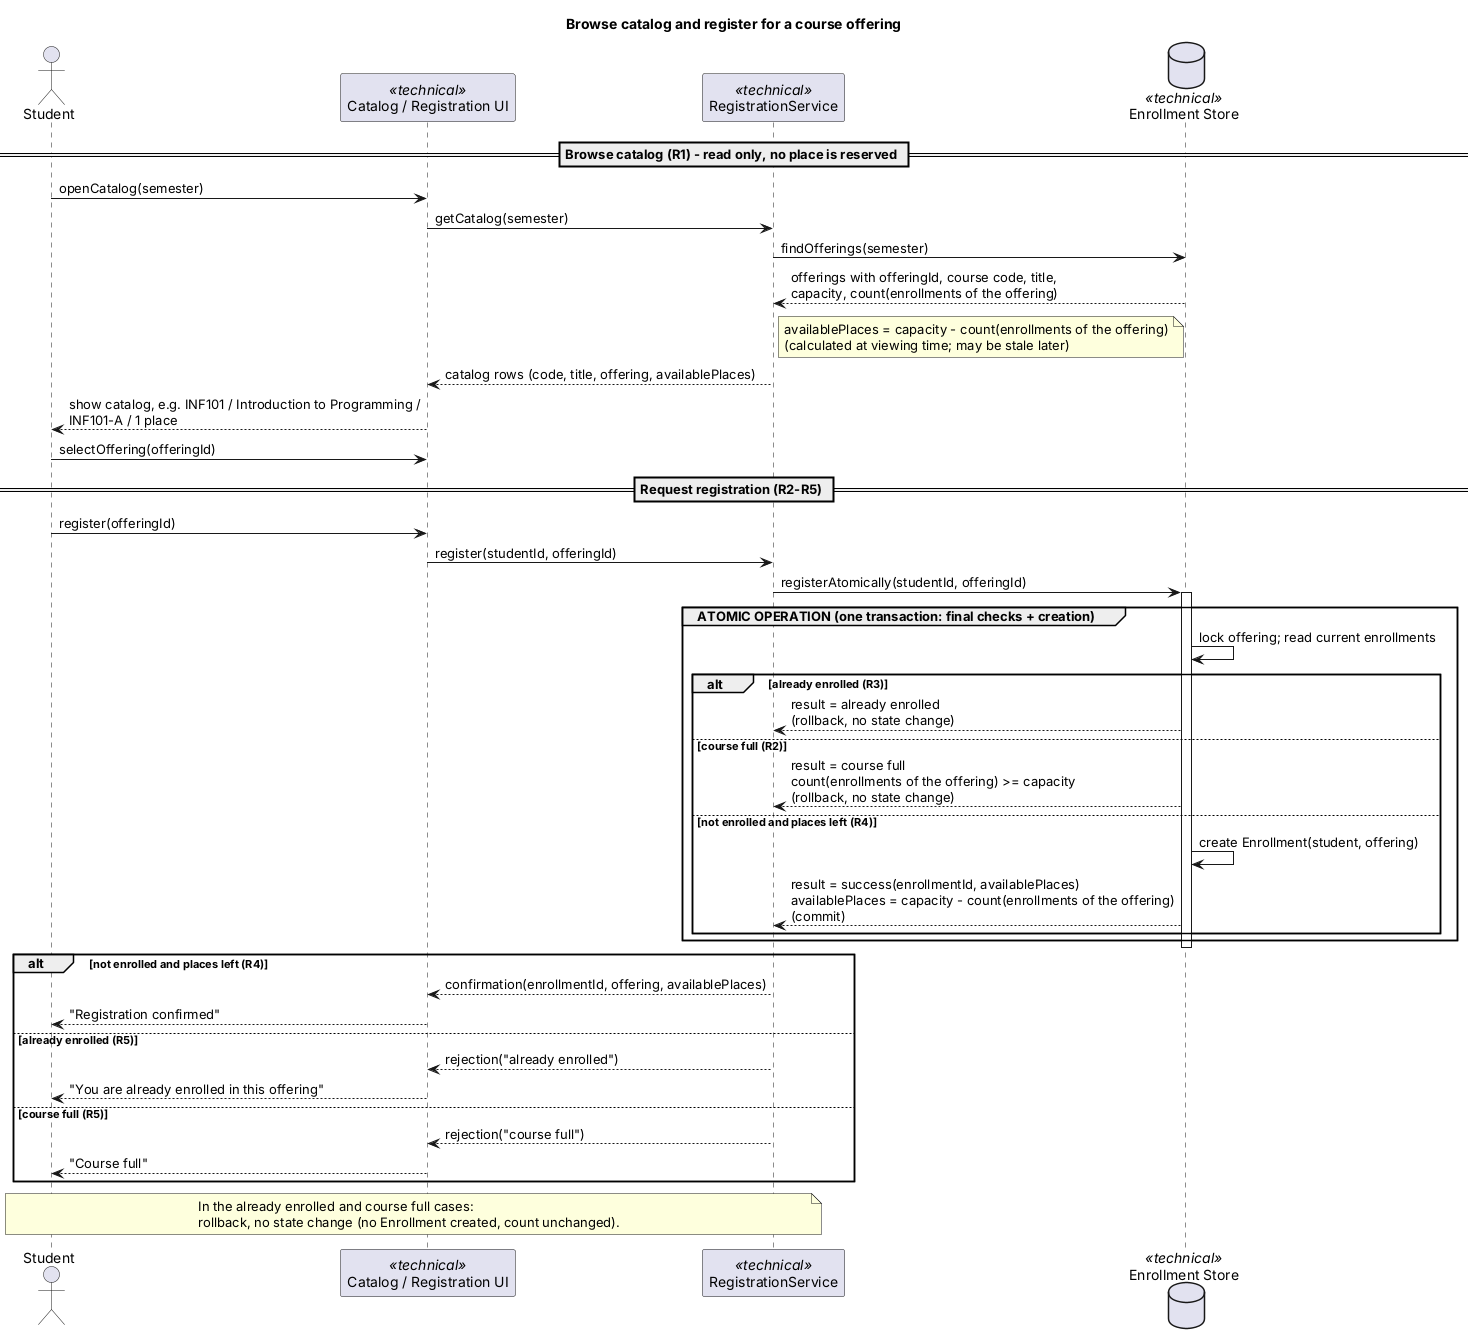

The diagram above was rendered by PlantUML. Its source (embedded in the PNG):
@startuml
title Browse catalog and register for a course offering
skinparam sequenceMessageAlign left
skinparam responseMessageBelowArrow true

actor Student
participant "Catalog / Registration UI" as UI <<technical>>
participant "RegistrationService" as Svc <<technical>>
database "Enrollment Store" as Store <<technical>>

== Browse catalog (R1) - read only, no place is reserved ==
Student -> UI : openCatalog(semester)
UI -> Svc : getCatalog(semester)
Svc -> Store : findOfferings(semester)
Store --> Svc : offerings with offeringId, course code, title,\ncapacity, count(enrollments of the offering)
note right of Svc
  availablePlaces = capacity - count(enrollments of the offering)
  (calculated at viewing time; may be stale later)
end note
Svc --> UI : catalog rows (code, title, offering, availablePlaces)
UI --> Student : show catalog, e.g. INF101 / Introduction to Programming /\nINF101-A / 1 place
Student -> UI : selectOffering(offeringId)

== Request registration (R2-R5) ==
Student -> UI : register(offeringId)
UI -> Svc : register(studentId, offeringId)

Svc -> Store : registerAtomically(studentId, offeringId)
activate Store

group ATOMIC OPERATION (one transaction: final checks + creation)
  Store -> Store : lock offering; read current enrollments
  alt already enrolled (R3)
    Store --> Svc : result = already enrolled\n(rollback, no state change)
  else course full (R2)
    Store --> Svc : result = course full\ncount(enrollments of the offering) >= capacity\n(rollback, no state change)
  else not enrolled and places left (R4)
    Store -> Store : create Enrollment(student, offering)
    Store --> Svc : result = success(enrollmentId, availablePlaces)\navailablePlaces = capacity - count(enrollments of the offering)\n(commit)
  end
end
deactivate Store

alt not enrolled and places left (R4)
  Svc --> UI : confirmation(enrollmentId, offering, availablePlaces)
  UI --> Student : "Registration confirmed"
else already enrolled (R5)
  Svc --> UI : rejection("already enrolled")
  UI --> Student : "You are already enrolled in this offering"
else course full (R5)
  Svc --> UI : rejection("course full")
  UI --> Student : "Course full"
end
note over Svc, Student
  In the already enrolled and course full cases:
  rollback, no state change (no Enrollment created, count unchanged).
end note
@enduml